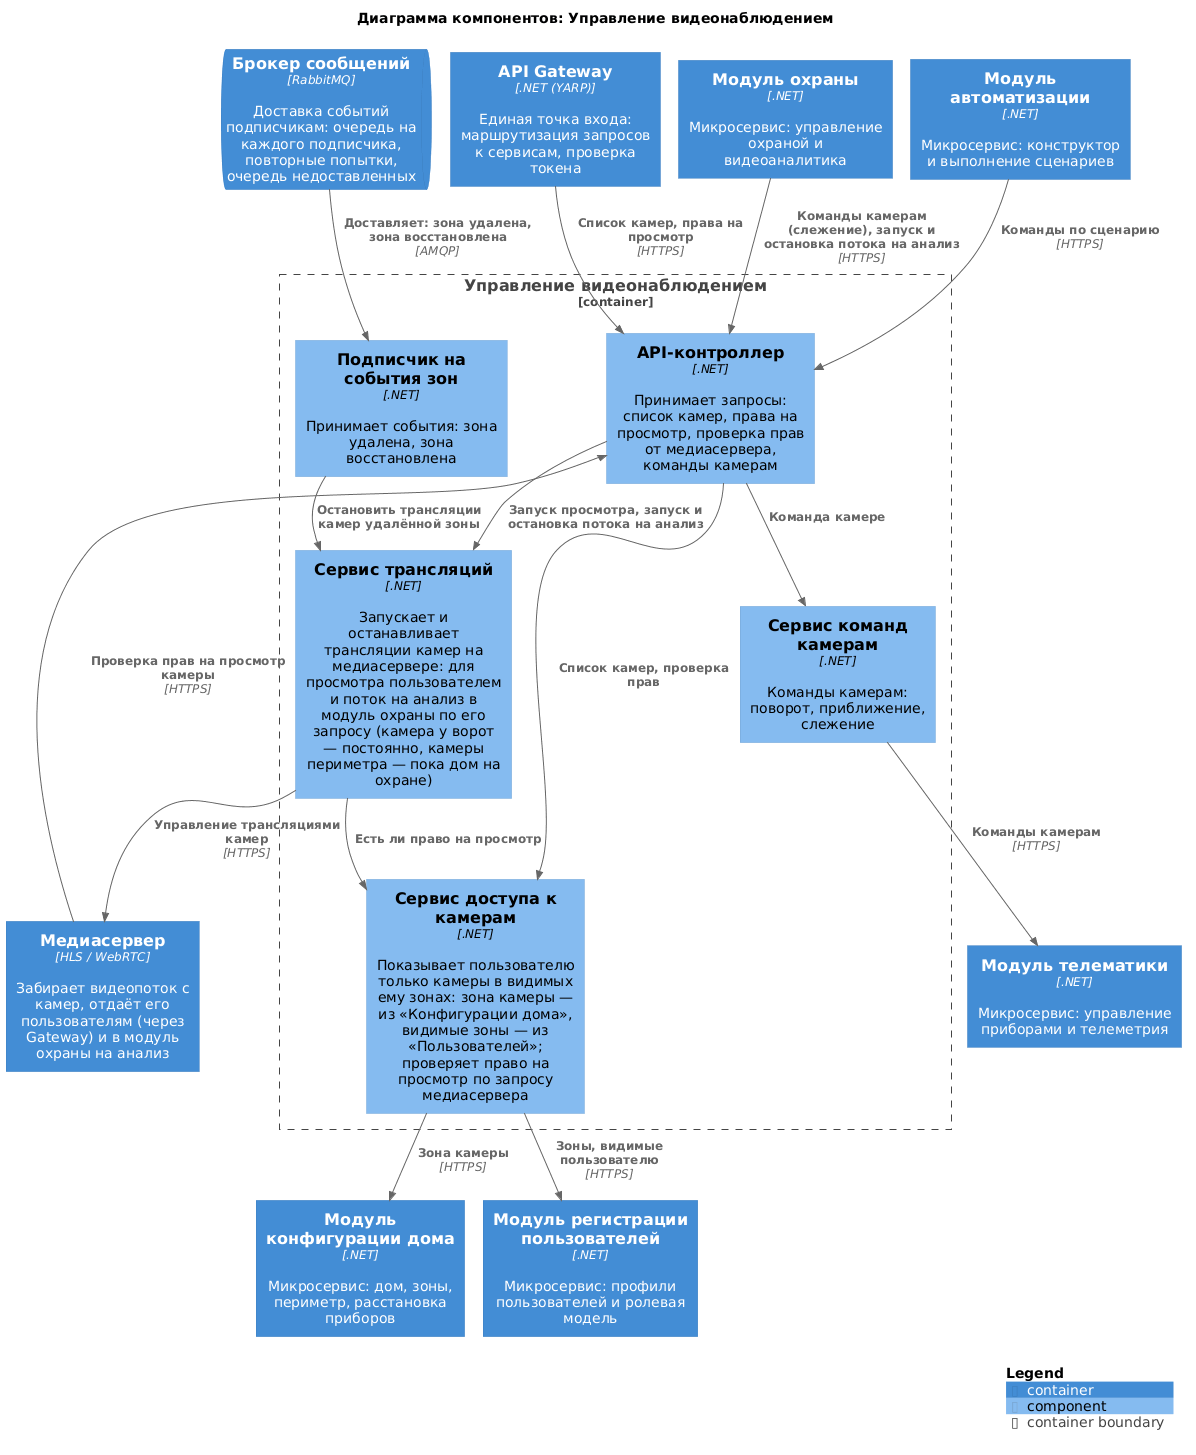

The diagram above was rendered by PlantUML. Its source (embedded in the PNG):
@startuml video-control
!include <C4/C4_Component>

title Диаграмма компонентов: Управление видеонаблюдением

Container(Gateway, "API Gateway", ".NET (YARP)", "Единая точка входа: маршрутизация запросов к сервисам, проверка токена")
Container(MediaServer, "Медиасервер", "HLS / WebRTC", "Забирает видеопоток с камер, отдаёт его пользователям (через Gateway) и в модуль охраны на анализ")
Container(Security, "Модуль охраны", ".NET", "Микросервис: управление охраной и видеоаналитика")
Container(Automation, "Модуль автоматизации", ".NET", "Микросервис: конструктор и выполнение сценариев")
Container(HouseConfigurator, "Модуль конфигурации дома", ".NET", "Микросервис: дом, зоны, периметр, расстановка приборов")
Container(Users, "Модуль регистрации пользователей", ".NET", "Микросервис: профили пользователей и ролевая модель")
Container(Telematics, "Модуль телематики", ".NET", "Микросервис: управление приборами и телеметрия")
ContainerQueue(Broker, "Брокер сообщений", "RabbitMQ", "Доставка событий подписчикам: очередь на каждого подписчика, повторные попытки, очередь недоставленных")

Container_Boundary(VideoControl, "Управление видеонаблюдением") {
    Component(api, "API-контроллер", ".NET", "Принимает запросы: список камер, права на просмотр, проверка прав от медиасервера, команды камерам")
    Component(access, "Сервис доступа к камерам", ".NET", "Показывает пользователю только камеры в видимых ему зонах: зона камеры — из «Конфигурации дома», видимые зоны — из «Пользователей»; проверяет право на просмотр по запросу медиасервера")
    Component(streams, "Сервис трансляций", ".NET", "Запускает и останавливает трансляции камер на медиасервере: для просмотра пользователем и поток на анализ в модуль охраны по его запросу (камера у ворот — постоянно, камеры периметра — пока дом на охране)")
    Component(commands, "Сервис команд камерам", ".NET", "Команды камерам: поворот, приближение, слежение")
    Component(subscriber, "Подписчик на события зон", ".NET", "Принимает события: зона удалена, зона восстановлена")
}

Rel(Gateway, api, "Список камер, права на просмотр", "HTTPS")
Rel(MediaServer, api, "Проверка прав на просмотр камеры", "HTTPS")
Rel(Security, api, "Команды камерам (слежение), запуск и остановка потока на анализ", "HTTPS")
Rel(Automation, api, "Команды по сценарию", "HTTPS")
Rel(Broker, subscriber, "Доставляет: зона удалена, зона восстановлена", "AMQP")

Rel(api, access, "Список камер, проверка прав")
Rel(api, streams, "Запуск просмотра, запуск и остановка потока на анализ")
Rel(api, commands, "Команда камере")
Rel(streams, access, "Есть ли право на просмотр")
Rel(subscriber, streams, "Остановить трансляции камер удалённой зоны")

Rel(access, HouseConfigurator, "Зона камеры", "HTTPS")
Rel(access, Users, "Зоны, видимые пользователю", "HTTPS")
Rel(streams, MediaServer, "Управление трансляциями камер", "HTTPS")
Rel(commands, Telematics, "Команды камерам", "HTTPS")


SHOW_LEGEND()
@enduml